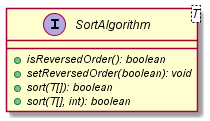

The diagram above was rendered by PlantUML. Its source (embedded in the PNG):
@startuml

    interface SortAlgorithm<T> {
        {abstract} +isReversedOrder(): boolean
        {abstract} +setReversedOrder(boolean): void
        {abstract} +sort(T[]): boolean
        {abstract} +sort(T[], int): boolean
    }

@enduml